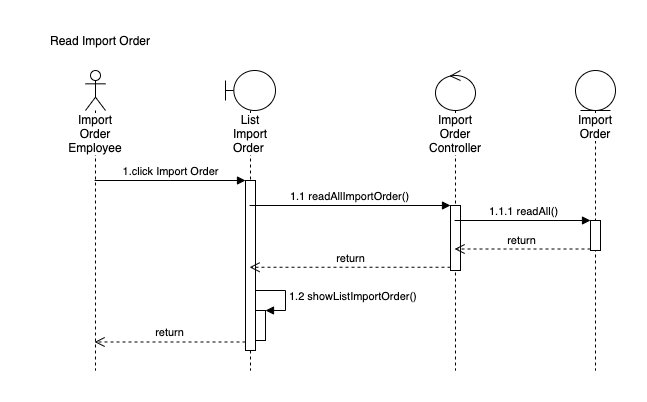

The diagram above was exported from draw.io. Its source (the exported page's mxGraphModel, read from the mxfile embedded in the PNG):
<mxGraphModel dx="1284" dy="971" grid="1" gridSize="10" guides="1" tooltips="1" connect="1" arrows="1" fold="1" page="1" pageScale="1" pageWidth="1100" pageHeight="850" math="0" shadow="0">
  <root>
    <mxCell id="0" />
    <mxCell id="1" parent="0" />
    <mxCell id="2" value="Read Import Order" style="text;html=1;strokeColor=none;fillColor=none;align=center;verticalAlign=middle;whiteSpace=wrap;rounded=0;" vertex="1" parent="1">
      <mxGeometry x="55" y="40" width="140" height="20" as="geometry" />
    </mxCell>
    <mxCell id="3" value="Import Order Employee" style="shape=umlLifeline;participant=umlActor;perimeter=lifelinePerimeter;whiteSpace=wrap;html=1;container=1;collapsible=0;recursiveResize=0;verticalAlign=top;spacingTop=36;labelBackgroundColor=#ffffff;outlineConnect=0;" vertex="1" parent="1">
      <mxGeometry x="110" y="80" width="20" height="300" as="geometry" />
    </mxCell>
    <mxCell id="4" value="List Import Order&amp;nbsp;" style="shape=umlLifeline;participant=umlBoundary;perimeter=lifelinePerimeter;whiteSpace=wrap;html=1;container=1;collapsible=0;recursiveResize=0;verticalAlign=top;spacingTop=36;labelBackgroundColor=#ffffff;outlineConnect=0;" vertex="1" parent="1">
      <mxGeometry x="250" y="80" width="50" height="300" as="geometry" />
    </mxCell>
    <mxCell id="5" value="" style="html=1;points=[];perimeter=orthogonalPerimeter;" vertex="1" parent="4">
      <mxGeometry x="20" y="110" width="10" height="170" as="geometry" />
    </mxCell>
    <mxCell id="6" value="" style="html=1;points=[];perimeter=orthogonalPerimeter;" vertex="1" parent="4">
      <mxGeometry x="30" y="240" width="10" height="30" as="geometry" />
    </mxCell>
    <mxCell id="7" value="1.2 showListImportOrder()" style="edgeStyle=orthogonalEdgeStyle;html=1;align=left;spacingLeft=2;endArrow=block;rounded=0;entryX=1;entryY=0;" edge="1" parent="4" source="5" target="6">
      <mxGeometry relative="1" as="geometry">
        <mxPoint x="35" y="220" as="sourcePoint" />
        <Array as="points">
          <mxPoint x="60" y="220" />
          <mxPoint x="60" y="240" />
        </Array>
      </mxGeometry>
    </mxCell>
    <mxCell id="8" value="Import Order Controller" style="shape=umlLifeline;participant=umlControl;perimeter=lifelinePerimeter;whiteSpace=wrap;html=1;container=1;collapsible=0;recursiveResize=0;verticalAlign=top;spacingTop=36;labelBackgroundColor=#ffffff;outlineConnect=0;" vertex="1" parent="1">
      <mxGeometry x="460" y="80" width="40" height="300" as="geometry" />
    </mxCell>
    <mxCell id="9" value="" style="html=1;points=[];perimeter=orthogonalPerimeter;" vertex="1" parent="8">
      <mxGeometry x="15" y="135" width="10" height="65" as="geometry" />
    </mxCell>
    <mxCell id="10" value="Import Order" style="shape=umlLifeline;participant=umlEntity;perimeter=lifelinePerimeter;whiteSpace=wrap;html=1;container=1;collapsible=0;recursiveResize=0;verticalAlign=top;spacingTop=36;labelBackgroundColor=#ffffff;outlineConnect=0;" vertex="1" parent="1">
      <mxGeometry x="600" y="80" width="40" height="300" as="geometry" />
    </mxCell>
    <mxCell id="11" value="" style="html=1;points=[];perimeter=orthogonalPerimeter;" vertex="1" parent="10">
      <mxGeometry x="15" y="150" width="10" height="30" as="geometry" />
    </mxCell>
    <mxCell id="12" value="1.click Import Order" style="html=1;verticalAlign=bottom;endArrow=block;entryX=0;entryY=0;" edge="1" source="3" target="5" parent="1">
      <mxGeometry relative="1" as="geometry">
        <mxPoint x="190" y="190" as="sourcePoint" />
      </mxGeometry>
    </mxCell>
    <mxCell id="13" value="return" style="html=1;verticalAlign=bottom;endArrow=open;dashed=1;endSize=8;exitX=0;exitY=0.95;" edge="1" source="5" target="3" parent="1">
      <mxGeometry relative="1" as="geometry">
        <mxPoint x="190" y="266" as="targetPoint" />
      </mxGeometry>
    </mxCell>
    <mxCell id="14" value="1.1 readAllImportOrder()" style="html=1;verticalAlign=bottom;endArrow=block;entryX=0;entryY=0;" edge="1" source="4" target="9" parent="1">
      <mxGeometry relative="1" as="geometry">
        <mxPoint x="340" y="200" as="sourcePoint" />
      </mxGeometry>
    </mxCell>
    <mxCell id="15" value="return" style="html=1;verticalAlign=bottom;endArrow=open;dashed=1;endSize=8;exitX=0;exitY=0.95;" edge="1" source="9" target="4" parent="1">
      <mxGeometry relative="1" as="geometry">
        <mxPoint x="340" y="276" as="targetPoint" />
      </mxGeometry>
    </mxCell>
    <mxCell id="16" value="1.1.1 readAll()" style="html=1;verticalAlign=bottom;endArrow=block;entryX=0;entryY=0;" edge="1" source="8" target="11" parent="1">
      <mxGeometry relative="1" as="geometry">
        <mxPoint x="620" y="210" as="sourcePoint" />
      </mxGeometry>
    </mxCell>
    <mxCell id="17" value="return" style="html=1;verticalAlign=bottom;endArrow=open;dashed=1;endSize=8;exitX=0;exitY=0.95;" edge="1" source="11" target="8" parent="1">
      <mxGeometry relative="1" as="geometry">
        <mxPoint x="620" y="286" as="targetPoint" />
      </mxGeometry>
    </mxCell>
  </root>
</mxGraphModel>